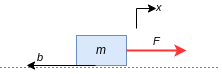

The diagram above was exported from draw.io. Its source (the exported page's mxGraphModel, read from the mxfile embedded in the PNG):
<mxGraphModel dx="1038" dy="571" grid="1" gridSize="10" guides="1" tooltips="1" connect="1" arrows="1" fold="1" page="1" pageScale="1" pageWidth="850" pageHeight="1100" math="0" shadow="0">
  <root>
    <mxCell id="0" />
    <mxCell id="1" parent="0" />
    <mxCell id="zz99DSigE-1D_5kNtCWO-1" value="&lt;i&gt;m&lt;/i&gt;" style="rounded=0;whiteSpace=wrap;html=1;fillColor=#dae8fc;strokeColor=#6c8ebf;" vertex="1" parent="1">
      <mxGeometry x="380" y="260" width="50" height="30" as="geometry" />
    </mxCell>
    <mxCell id="zz99DSigE-1D_5kNtCWO-2" value="&lt;i&gt;F&lt;/i&gt;" style="endArrow=classic;html=1;rounded=0;strokeWidth=2;strokeColor=#FF3333;spacingBottom=0;labelPosition=center;verticalLabelPosition=top;align=center;verticalAlign=bottom;" edge="1" parent="1">
      <mxGeometry width="50" height="50" relative="1" as="geometry">
        <mxPoint x="430" y="275" as="sourcePoint" />
        <mxPoint x="490" y="275" as="targetPoint" />
      </mxGeometry>
    </mxCell>
    <mxCell id="zz99DSigE-1D_5kNtCWO-3" value="&lt;i&gt;x&lt;/i&gt;" style="endArrow=classic;html=1;rounded=0;strokeColor=#000000;strokeWidth=1;fontColor=#000000;labelPosition=right;verticalLabelPosition=top;align=left;verticalAlign=bottom;spacingRight=0;spacingLeft=18;spacingTop=0;spacingBottom=-8;" edge="1" parent="1">
      <mxGeometry width="50" height="50" relative="1" as="geometry">
        <mxPoint x="440" y="253" as="sourcePoint" />
        <mxPoint x="460" y="233" as="targetPoint" />
        <Array as="points">
          <mxPoint x="440" y="233" />
        </Array>
      </mxGeometry>
    </mxCell>
    <mxCell id="zz99DSigE-1D_5kNtCWO-4" value="" style="endArrow=classic;html=1;rounded=0;fontColor=#000000;strokeColor=#000000;strokeWidth=1;" edge="1" parent="1">
      <mxGeometry width="50" height="50" relative="1" as="geometry">
        <mxPoint x="399" y="290" as="sourcePoint" />
        <mxPoint x="330" y="290" as="targetPoint" />
      </mxGeometry>
    </mxCell>
    <mxCell id="zz99DSigE-1D_5kNtCWO-5" value="" style="endArrow=none;dashed=1;html=1;dashPattern=1 3;strokeWidth=1;rounded=0;fontColor=#000000;fontSize=5;" edge="1" parent="1">
      <mxGeometry width="50" height="50" relative="1" as="geometry">
        <mxPoint x="304" y="292" as="sourcePoint" />
        <mxPoint x="524" y="292" as="targetPoint" />
      </mxGeometry>
    </mxCell>
    <mxCell id="zz99DSigE-1D_5kNtCWO-6" value="b" style="edgeLabel;html=1;align=right;verticalAlign=bottom;resizable=0;points=[];fontSize=11;fontColor=#000000;labelPosition=left;verticalLabelPosition=top;spacingBottom=-2;fontStyle=2" vertex="1" connectable="0" parent="zz99DSigE-1D_5kNtCWO-5">
      <mxGeometry x="-0.6351" y="4" relative="1" as="geometry">
        <mxPoint x="3" as="offset" />
      </mxGeometry>
    </mxCell>
  </root>
</mxGraphModel>